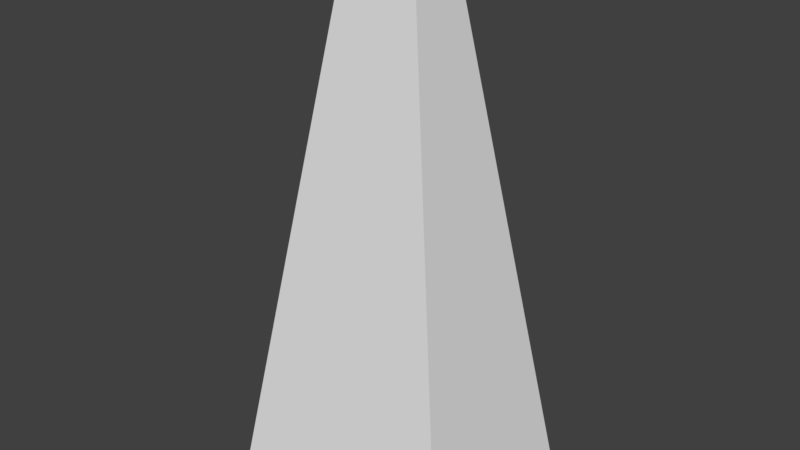 # Source: YankPlaceholder.blend  (saved by Blender 2.79.0; exported with 4.5.12 LTS)
import bpy
from mathutils import Matrix  # noqa: F401  (used for matrix-valued properties, if any)

bpy.ops.wm.read_factory_settings(use_empty=True)
scene = bpy.context.scene
scene.name = 'Scene'

# ---- collections
col_collection_1 = bpy.data.collections.new('Collection 1'); scene.collection.children.link(col_collection_1)

# ---- materials (node trees are filled in below, after node groups)
mat_material = bpy.data.materials.new('Material')
mat_material.alpha_threshold = 0.0
mat_material.use_transparent_shadow = False
mat_material.roughness = 0.5
mat_material.line_color = (0.0, 0.0, 0.0, 1.0)

# ---- material node trees

# ---- world
world_world = bpy.data.worlds.new('World'); scene.world = world_world
world_world.color = (0.05088, 0.05088, 0.05088)
world_world.use_sun_shadow = False
world_world.sun_shadow_jitter_overblur = 0.0
world_world.cycles.sampling_method = 'MANUAL'

# ---- meshes
me_cube = bpy.data.meshes.new('Cube')
me_cube.from_pydata([(0.1253, -0.1273, 1.434), (-0.1253, -0.1273, 1.434), (-0.4497, -0.5113, -1.434), (0.4497, -0.5113, -1.434), (0.1253, 0.1273, 1.434), (-0.1253, 0.1273, 1.434), (-0.4497, 0.5113, -1.434), (0.4497, 0.5113, -1.434)], [], [(0, 1, 2, 3), (4, 7, 6, 5), (0, 4, 5, 1), (1, 5, 6, 2), (2, 6, 7, 3), (4, 0, 3, 7)])
me_cube.materials.append(mat_material)
me_cube.use_remesh_preserve_volume = False
me_cube.use_remesh_preserve_attributes = False
me_cube.use_mirror_vertex_groups = False
me_cube.update()

# ---- objects
ob_yankprojectile = bpy.data.objects.new('YankProjectile', me_cube)

# ---- transforms, parenting, visibility, modifiers, constraints
ob_yankprojectile.location = (0.0, 0.0, 1.0)
ob_yankprojectile.scale = (1.434, 1.0, 1.0)
ob_yankprojectile.lock_rotations_4d = False
ob_yankprojectile.empty_display_type = 'ARROWS'
ob_yankprojectile.lineart.crease_threshold = 0.0

# ---- collection membership
col_collection_1.objects.link(ob_yankprojectile)

# ---- scene / render settings (as saved in the file)
scene.frame_start = 1; scene.frame_end = 250; scene.frame_set(2)
scene.render.engine = 'BLENDER_EEVEE_NEXT'
scene.render.resolution_percentage = 50
scene.render.dither_intensity = 0.0
scene.cycles.use_denoising = False
scene.cycles.samples = 128
scene.cycles.sampling_pattern = 'TABULATED_SOBOL'
scene.cycles.use_adaptive_sampling = False
scene.cycles.use_light_tree = False
scene.cycles.blur_glossy = 0.0
scene.cycles.sample_clamp_indirect = 0.0
scene.view_settings.view_transform = 'Standard'
bpy.context.view_layer.update()

# ---- added for rendering (the .blend has no active camera and no usable light): camera, sun
cam_auto = bpy.data.cameras.new('AutoCamera')
cam_auto.lens = 50.0
cam_auto.sensor_width = 36.0
cam_auto.clip_end = 1000.0
ob_auto_camera = bpy.data.objects.new('AutoCamera', cam_auto)
scene.collection.objects.link(ob_auto_camera)
ob_auto_camera.location = (3.06035, -3.67242, 3.44828)
ob_auto_camera.rotation_euler = (1.09748, -7.21219e-08, 0.694738)
scene.camera = ob_auto_camera
light_auto_sun = bpy.data.lights.new('AutoSun', 'SUN')
light_auto_sun.energy = 3.0
light_auto_sun.angle = 0.0523599
ob_auto_sun = bpy.data.objects.new('AutoSun', light_auto_sun)
scene.collection.objects.link(ob_auto_sun)
ob_auto_sun.rotation_euler = (0.872665, 0.174533, 0.523599)
bpy.context.view_layer.update()
